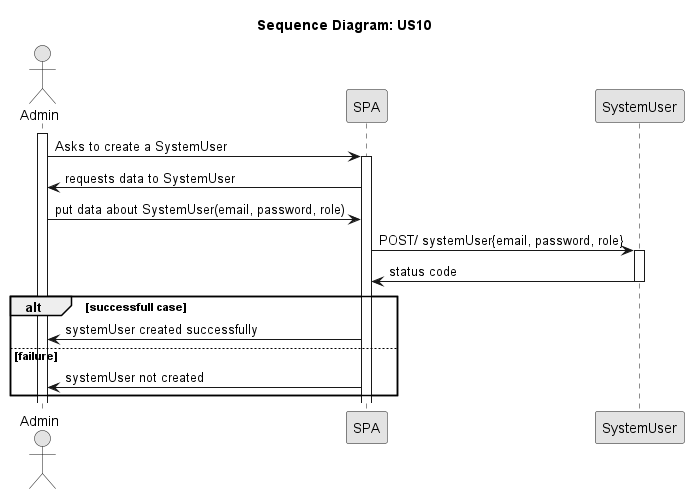

The diagram above was rendered by PlantUML. Its source (embedded in the PNG):
@startuml

skinparam Monochrome true
skinparam PackageStyle rectangle
skinparam Shadowing false

title Sequence Diagram: US10

actor "Admin" as User
participant "SPA" as SPA
participant "SystemUser" as SystemUser

activate User

User -> SPA : Asks to create a SystemUser
activate SPA
SPA -> User: requests data to SystemUser
User -> SPA: put data about SystemUser(email, password, role)

SPA -> SystemUser: POST/ systemUser{email, password, role}
activate SystemUser
SystemUser -> SPA: status code
deactivate

alt successfull case
SPA -> User: systemUser created successfully
else failure
SPA -> User: systemUser not created
end

@enduml